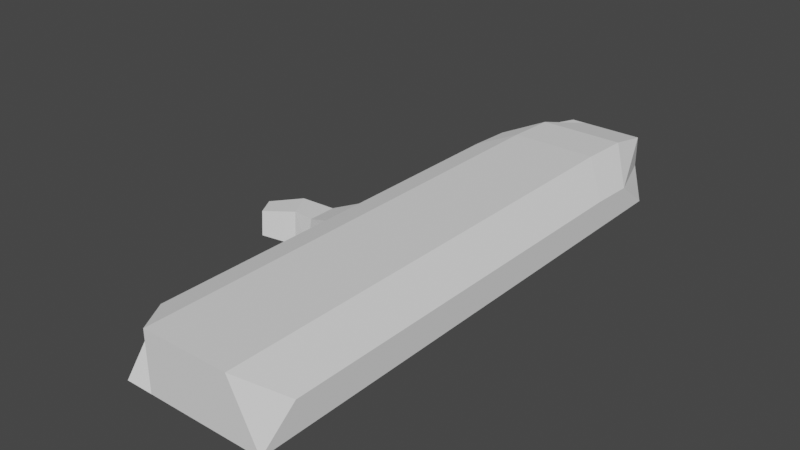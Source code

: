 # Source: SpaceSHIP.blend  (saved by Blender 3.4.6; exported with 4.5.12 LTS)
import bpy
from mathutils import Matrix  # noqa: F401  (used for matrix-valued properties, if any)

bpy.ops.wm.read_factory_settings(use_empty=True)
scene = bpy.context.scene
scene.name = 'Scene'

# ---- collections
col_collection = bpy.data.collections.new('Collection'); scene.collection.children.link(col_collection)

# ---- world
world_world = bpy.data.worlds.new('World'); scene.world = world_world
world_world.use_nodes = True; world_world.node_tree.nodes.clear()
_N = world_world.node_tree.nodes; _L = world_world.node_tree.links
n0 = _N.new('ShaderNodeOutputWorld'); n0.name = 'World Output'; n0.location = (300, 300)
n1 = _N.new('ShaderNodeBackground'); n1.name = 'Background'; n1.location = (10, 300)
n1.inputs[0].default_value = (0.05088, 0.05088, 0.05088, 1.0)
_L.new(n1.outputs[0], n0.inputs[0])
n0.is_active_output = True
world_world.color = (0.05088, 0.05088, 0.05088)
world_world.use_sun_shadow = False
world_world.sun_shadow_jitter_overblur = 0.0

# ---- meshes
me_cube_001 = bpy.data.meshes.new('Cube.001')
me_cube_001.from_pydata([(-0.5, -1.988, -0.2), (-0.5, -1.726, 0.1451), (-0.2729, 1.988, -0.1083), (-0.2729, 1.988, 0.1083), (0.5, -1.988, -0.2), (0.5, -1.738, 0.002521), (0.2684, 1.988, -0.1083), (0.2684, 1.988, 0.1083), (-0.5, 1.652, -0.1087), (-0.5, 1.29, -0.2), (-0.5, 0.9287, -0.2), (-0.5, 0.5673, -0.2), (-0.5, 0.2059, -0.2), (-0.5, -0.1556, -0.2), (-0.5, -0.517, -0.2), (-0.5, -0.8784, -0.2), (-0.5, -1.24, -0.2), (-0.5, -1.601, -0.2), (-0.5, -1.395, 0.1451), (-0.5, -1.085, 0.1451), (-0.5, -0.7755, 0.1451), (-0.5, -0.4657, 0.1451), (-0.5, -0.1559, 0.1451), (-0.5, 0.1539, 0.1451), (-0.5, 0.4637, 0.1451), (-0.5, 0.7735, 0.1451), (-0.5, 1.083, 0.1451), (-0.5, 1.393, 0.1321), (0.5, -1.601, -0.2), (0.5, -1.24, -0.2), (0.5, -0.8784, -0.2), (0.5, -0.517, -0.2), (0.5, -0.1556, -0.2), (0.5, 0.2059, -0.2), (0.5, 0.5673, -0.2), (0.5, 0.9287, -0.2), (0.5, 1.29, -0.2), (0.5, 1.652, -0.2), (0.5, 1.404, -0.01062), (0.5, 1.092, 0.002521), (0.5, 0.7803, 0.002521), (0.5, 0.4682, 0.002521), (0.5, 0.1562, 0.002521), (0.5, -0.1559, 0.002521), (0.5, -0.4679, 0.002521), (0.5, -0.78, 0.002521), (0.5, -1.092, 0.002521), (0.5, -1.404, 0.002521), (0.1562, 1.988, -0.1083), (0.04792, 1.988, -0.1083), (-0.06034, 1.988, -0.1083), (-0.1686, 1.988, -0.1083), (-0.1686, 1.988, 0.1083), (-0.06034, 1.988, 0.1083), (0.04792, 1.988, 0.1083), (0.1562, 1.988, 0.1083), (-0.3073, -1.988, -0.2), (-0.1073, -1.988, -0.2), (0.09267, -1.988, -0.2), (0.2927, -1.988, -0.2), (0.2927, -1.988, 0.2), (0.09267, -1.988, 0.2), (-0.1073, -1.988, 0.2), (-0.3073, -1.988, 0.2), (-0.3073, 1.652, 0.1848), (-0.1073, 1.652, 0.1848), (0.09267, 1.652, 0.1848), (0.2927, 1.652, 0.1848), (-0.3073, 1.29, 0.2), (-0.1073, 1.29, 0.2), (0.09267, 1.29, 0.2), (0.2927, 1.29, 0.2), (-0.3073, 0.9287, 0.2), (-0.1073, 0.9287, 0.2), (0.09267, 0.9287, 0.2), (0.2927, 0.9287, 0.2), (-0.3073, 0.5673, 0.2), (-0.1073, 0.5673, 0.2), (0.09267, 0.5673, 0.2), (0.2927, 0.5673, 0.2), (-0.3073, 0.2059, 0.2), (-0.1073, 0.2059, 0.2), (0.09267, 0.2059, 0.2), (0.2927, 0.2059, 0.2), (-0.3073, -0.1556, 0.2), (-0.1073, -0.1556, 0.2), (0.09267, -0.1556, 0.2), (0.2927, -0.1556, 0.2), (-0.3073, -0.517, 0.2), (-0.1073, -0.517, 0.2), (0.09267, -0.517, 0.2), (0.2927, -0.517, 0.2), (-0.3073, -0.8784, 0.2), (-0.1073, -0.8784, 0.2), (0.09267, -0.8784, 0.2), (0.2927, -0.8784, 0.2), (-0.3073, -1.24, 0.2), (-0.1073, -1.24, 0.2), (0.09267, -1.24, 0.2), (0.2927, -1.24, 0.2), (-0.3073, -1.601, 0.2), (-0.1073, -1.601, 0.2), (0.09267, -1.601, 0.2), (0.2927, -1.601, 0.2), (0.2927, 1.652, -0.2), (0.09267, 1.652, -0.2), (-0.1073, 1.652, -0.2), (-0.3073, 1.652, -0.2), (0.2927, 1.29, -0.2), (0.09267, 1.29, -0.2), (-0.1073, 1.29, -0.2), (-0.3073, 1.29, -0.2), (0.2927, 0.9287, -0.2), (0.09267, 0.9287, -0.2), (-0.1073, 0.9287, -0.2), (-0.3073, 0.9287, -0.2), (0.2927, 0.5673, -0.2), (0.09267, 0.5673, -0.2), (-0.1073, 0.5673, -0.2), (-0.3073, 0.5673, -0.2), (0.2927, 0.2059, -0.2), (0.09267, 0.2059, -0.2), (-0.1073, 0.2059, -0.2), (-0.3073, 0.2059, -0.2), (0.2927, -0.1556, -0.2), (0.09267, -0.1556, -0.2), (-0.1073, -0.1556, -0.2), (-0.3073, -0.1556, -0.2), (0.2927, -0.517, -0.2), (0.09267, -0.517, -0.2), (-0.1073, -0.517, -0.2), (-0.3073, -0.517, -0.2), (0.2927, -0.8784, -0.2), (0.09267, -0.8784, -0.2), (-0.1073, -0.8784, -0.2), (-0.3073, -0.8784, -0.2), (0.2927, -1.24, -0.2), (0.09267, -1.24, -0.2), (-0.1073, -1.24, -0.2), (-0.3073, -1.24, -0.2), (0.2927, -1.601, -0.2), (0.09267, -1.601, -0.2), (-0.1073, -1.601, -0.2), (-0.3073, -1.601, -0.2), (-0.6693, -0.2168, -0.1371), (-0.6693, -0.4465, -0.1371), (-0.6693, -0.4139, 0.08223), (-0.6693, -0.217, 0.08223), (-0.9089, -0.2295, -0.1371), (-0.8, -0.4318, -0.1371), (-0.8155, -0.4031, 0.08223), (-0.9088, -0.2297, 0.08223), (-1.094, -0.3618, -0.1078), (-1.015, -0.51, -0.1078), (-1.026, -0.4889, 0.05289), (-1.094, -0.3619, 0.05289)], [], [(8, 27, 3, 2), (48, 55, 7, 6), (28, 47, 5, 4), (56, 63, 1, 0), (140, 28, 4, 59), (100, 18, 1, 63), (52, 3, 27, 64), (64, 27, 26, 68), (68, 26, 25, 72), (72, 25, 24, 76), (76, 24, 23, 80), (80, 23, 22, 84), (84, 22, 21, 88), (88, 21, 20, 92), (92, 20, 19, 96), (96, 19, 18, 100), (48, 6, 37, 104), (104, 37, 36, 108), (108, 36, 35, 112), (112, 35, 34, 116), (116, 34, 33, 120), (120, 33, 32, 124), (124, 32, 31, 128), (128, 31, 30, 132), (132, 30, 29, 136), (136, 29, 28, 140), (6, 7, 38, 37), (37, 38, 39, 36), (36, 39, 40, 35), (35, 40, 41, 34), (34, 41, 42, 33), (33, 42, 43, 32), (32, 43, 44, 31), (31, 44, 45, 30), (30, 45, 46, 29), (29, 46, 47, 28), (0, 1, 18, 17), (17, 18, 19, 16), (16, 19, 20, 15), (15, 20, 21, 14), (14, 21, 146, 145), (13, 22, 23, 12), (12, 23, 24, 11), (11, 24, 25, 10), (10, 25, 26, 9), (9, 26, 27, 8), (16, 139, 143, 17), (139, 138, 142, 143), (138, 137, 141, 142), (137, 136, 140, 141), (15, 135, 139, 16), (135, 134, 138, 139), (134, 133, 137, 138), (133, 132, 136, 137), (14, 131, 135, 15), (131, 130, 134, 135), (130, 129, 133, 134), (129, 128, 132, 133), (13, 127, 131, 14), (127, 126, 130, 131), (126, 125, 129, 130), (125, 124, 128, 129), (12, 123, 127, 13), (123, 122, 126, 127), (122, 121, 125, 126), (121, 120, 124, 125), (11, 119, 123, 12), (119, 118, 122, 123), (118, 117, 121, 122), (117, 116, 120, 121), (10, 115, 119, 11), (115, 114, 118, 119), (114, 113, 117, 118), (113, 112, 116, 117), (9, 111, 115, 10), (111, 110, 114, 115), (110, 109, 113, 114), (109, 108, 112, 113), (8, 107, 111, 9), (107, 106, 110, 111), (106, 105, 109, 110), (105, 104, 108, 109), (2, 51, 107, 8), (51, 50, 106, 107), (50, 49, 105, 106), (49, 48, 104, 105), (46, 99, 103, 47), (99, 98, 102, 103), (98, 97, 101, 102), (97, 96, 100, 101), (45, 95, 99, 46), (95, 94, 98, 99), (94, 93, 97, 98), (93, 92, 96, 97), (44, 91, 95, 45), (91, 90, 94, 95), (90, 89, 93, 94), (89, 88, 92, 93), (43, 87, 91, 44), (87, 86, 90, 91), (86, 85, 89, 90), (85, 84, 88, 89), (42, 83, 87, 43), (83, 82, 86, 87), (82, 81, 85, 86), (81, 80, 84, 85), (41, 79, 83, 42), (79, 78, 82, 83), (78, 77, 81, 82), (77, 76, 80, 81), (40, 75, 79, 41), (75, 74, 78, 79), (74, 73, 77, 78), (73, 72, 76, 77), (39, 71, 75, 40), (71, 70, 74, 75), (70, 69, 73, 74), (69, 68, 72, 73), (38, 67, 71, 39), (67, 66, 70, 71), (66, 65, 69, 70), (65, 64, 68, 69), (7, 55, 67, 38), (55, 54, 66, 67), (54, 53, 65, 66), (53, 52, 64, 65), (47, 103, 60, 5), (103, 102, 61, 60), (102, 101, 62, 61), (101, 100, 63, 62), (17, 143, 56, 0), (143, 142, 57, 56), (142, 141, 58, 57), (141, 140, 59, 58), (4, 5, 60, 59), (59, 60, 61, 58), (58, 61, 62, 57), (57, 62, 63, 56), (2, 3, 52, 51), (51, 52, 53, 50), (50, 53, 54, 49), (49, 54, 55, 48), (147, 144, 148, 151), (21, 22, 147, 146), (22, 13, 144, 147), (13, 14, 145, 144), (149, 150, 154, 153), (146, 147, 151, 150), (145, 146, 150, 149), (144, 145, 149, 148), (153, 154, 155, 152), (148, 149, 153, 152), (151, 148, 152, 155), (150, 151, 155, 154)])
_uv = me_cube_001.uv_layers.new(name='UVMap')
_uv.uv.foreach_set('vector', [0.375, 0.2289, 0.625, 0.2289, 0.625, 0.25, 0.375, 0.25, 0.375, 0.4482, 0.625, 0.4482, 0.625, 0.5, 0.375, 0.5, 0.375, 0.7257, 0.625, 0.7257, 0.625, 0.75, 0.375, 0.75, 0.375, 0.9518, 0.625, 0.9518, 0.625, 1.0, 0.375, 1.0, 0.3232, 0.7257, 0.375, 0.7257, 0.375, 0.75, 0.3232, 0.75, 0.8268, 0.7257, 0.875, 0.7257, 0.875, 0.75, 0.8268, 0.75, 0.8268, 0.5, 0.875, 0.5, 0.875, 0.5211, 0.8268, 0.5211, 0.8268, 0.5211, 0.875, 0.5211, 0.875, 0.5439, 0.8268, 0.5439, 0.8268, 0.5439, 0.875, 0.5439, 0.875, 0.5666, 0.8268, 0.5666, 0.8268, 0.5666, 0.875, 0.5666, 0.875, 0.5893, 0.8268, 0.5893, 0.8268, 0.5893, 0.875, 0.5893, 0.875, 0.6121, 0.8268, 0.6121, 0.8268, 0.6121, 0.875, 0.6121, 0.875, 0.6348, 0.8268, 0.6348, 0.8268, 0.6348, 0.875, 0.6348, 0.875, 0.6575, 0.8268, 0.6575, 0.8268, 0.6575, 0.875, 0.6575, 0.875, 0.6802, 0.8268, 0.6802, 0.8268, 0.6802, 0.875, 0.6802, 0.875, 0.703, 0.8268, 0.703, 0.8268, 0.703, 0.875, 0.703, 0.875, 0.7257, 0.8268, 0.7257, 0.3232, 0.5, 0.375, 0.5, 0.375, 0.5211, 0.3232, 0.5211, 0.3232, 0.5211, 0.375, 0.5211, 0.375, 0.5439, 0.3232, 0.5439, 0.3232, 0.5439, 0.375, 0.5439, 0.375, 0.5666, 0.3232, 0.5666, 0.3232, 0.5666, 0.375, 0.5666, 0.375, 0.5893, 0.3232, 0.5893, 0.3232, 0.5893, 0.375, 0.5893, 0.375, 0.6121, 0.3232, 0.6121, 0.3232, 0.6121, 0.375, 0.6121, 0.375, 0.6348, 0.3232, 0.6348, 0.3232, 0.6348, 0.375, 0.6348, 0.375, 0.6575, 0.3232, 0.6575, 0.3232, 0.6575, 0.375, 0.6575, 0.375, 0.6802, 0.3232, 0.6802, 0.3232, 0.6802, 0.375, 0.6802, 0.375, 0.703, 0.3232, 0.703, 0.3232, 0.703, 0.375, 0.703, 0.375, 0.7257, 0.3232, 0.7257, 0.375, 0.5, 0.625, 0.5, 0.625, 0.5211, 0.375, 0.5211, 0.375, 0.5211, 0.625, 0.5211, 0.625, 0.5439, 0.375, 0.5439, 0.375, 0.5439, 0.625, 0.5439, 0.625, 0.5666, 0.375, 0.5666, 0.375, 0.5666, 0.625, 0.5666, 0.625, 0.5893, 0.375, 0.5893, 0.375, 0.5893, 0.625, 0.5893, 0.625, 0.6121, 0.375, 0.6121, 0.375, 0.6121, 0.625, 0.6121, 0.625, 0.6348, 0.375, 0.6348, 0.375, 0.6348, 0.625, 0.6348, 0.625, 0.6575, 0.375, 0.6575, 0.375, 0.6575, 0.625, 0.6575, 0.625, 0.6802, 0.375, 0.6802, 0.375, 0.6802, 0.625, 0.6802, 0.625, 0.703, 0.375, 0.703, 0.375, 0.703, 0.625, 0.703, 0.625, 0.7257, 0.375, 0.7257, 0.375, 0.0, 0.625, 0.0, 0.625, 0.02431, 0.375, 0.02431, 0.375, 0.02431, 0.625, 0.02431, 0.625, 0.04704, 0.375, 0.04704, 0.375, 0.04704, 0.625, 0.04704, 0.625, 0.06976, 0.375, 0.06976, 0.375, 0.06976, 0.625, 0.06976, 0.625, 0.09249, 0.375, 0.09249, 0.375, 0.09249, 0.625, 0.09249, 0.625, 0.09249, 0.375, 0.09249, 0.375, 0.1152, 0.625, 0.1152, 0.625, 0.1379, 0.375, 0.1379, 0.375, 0.1379, 0.625, 0.1379, 0.625, 0.1607, 0.375, 0.1607, 0.375, 0.1607, 0.625, 0.1607, 0.625, 0.1834, 0.375, 0.1834, 0.375, 0.1834, 0.625, 0.1834, 0.625, 0.2061, 0.375, 0.2061, 0.375, 0.2061, 0.625, 0.2061, 0.625, 0.2289, 0.375, 0.2289, 0.125, 0.703, 0.1732, 0.703, 0.1732, 0.7257, 0.125, 0.7257, 0.1732, 0.703, 0.2232, 0.703, 0.2232, 0.7257, 0.1732, 0.7257, 0.2232, 0.703, 0.2732, 0.703, 0.2732, 0.7257, 0.2232, 0.7257, 0.2732, 0.703, 0.3232, 0.703, 0.3232, 0.7257, 0.2732, 0.7257, 0.125, 0.6802, 0.1732, 0.6802, 0.1732, 0.703, 0.125, 0.703, 0.1732, 0.6802, 0.2232, 0.6802, 0.2232, 0.703, 0.1732, 0.703, 0.2232, 0.6802, 0.2732, 0.6802, 0.2732, 0.703, 0.2232, 0.703, 0.2732, 0.6802, 0.3232, 0.6802, 0.3232, 0.703, 0.2732, 0.703, 0.125, 0.6575, 0.1732, 0.6575, 0.1732, 0.6802, 0.125, 0.6802, 0.1732, 0.6575, 0.2232, 0.6575, 0.2232, 0.6802, 0.1732, 0.6802, 0.2232, 0.6575, 0.2732, 0.6575, 0.2732, 0.6802, 0.2232, 0.6802, 0.2732, 0.6575, 0.3232, 0.6575, 0.3232, 0.6802, 0.2732, 0.6802, 0.125, 0.6348, 0.1732, 0.6348, 0.1732, 0.6575, 0.125, 0.6575, 0.1732, 0.6348, 0.2232, 0.6348, 0.2232, 0.6575, 0.1732, 0.6575, 0.2232, 0.6348, 0.2732, 0.6348, 0.2732, 0.6575, 0.2232, 0.6575, 0.2732, 0.6348, 0.3232, 0.6348, 0.3232, 0.6575, 0.2732, 0.6575, 0.125, 0.6121, 0.1732, 0.6121, 0.1732, 0.6348, 0.125, 0.6348, 0.1732, 0.6121, 0.2232, 0.6121, 0.2232, 0.6348, 0.1732, 0.6348, 0.2232, 0.6121, 0.2732, 0.6121, 0.2732, 0.6348, 0.2232, 0.6348, 0.2732, 0.6121, 0.3232, 0.6121, 0.3232, 0.6348, 0.2732, 0.6348, 0.125, 0.5893, 0.1732, 0.5893, 0.1732, 0.6121, 0.125, 0.6121, 0.1732, 0.5893, 0.2232, 0.5893, 0.2232, 0.6121, 0.1732, 0.6121, 0.2232, 0.5893, 0.2732, 0.5893, 0.2732, 0.6121, 0.2232, 0.6121, 0.2732, 0.5893, 0.3232, 0.5893, 0.3232, 0.6121, 0.2732, 0.6121, 0.125, 0.5666, 0.1732, 0.5666, 0.1732, 0.5893, 0.125, 0.5893, 0.1732, 0.5666, 0.2232, 0.5666, 0.2232, 0.5893, 0.1732, 0.5893, 0.2232, 0.5666, 0.2732, 0.5666, 0.2732, 0.5893, 0.2232, 0.5893, 0.2732, 0.5666, 0.3232, 0.5666, 0.3232, 0.5893, 0.2732, 0.5893, 0.125, 0.5439, 0.1732, 0.5439, 0.1732, 0.5666, 0.125, 0.5666, 0.1732, 0.5439, 0.2232, 0.5439, 0.2232, 0.5666, 0.1732, 0.5666, 0.2232, 0.5439, 0.2732, 0.5439, 0.2732, 0.5666, 0.2232, 0.5666, 0.2732, 0.5439, 0.3232, 0.5439, 0.3232, 0.5666, 0.2732, 0.5666, 0.125, 0.5211, 0.1732, 0.5211, 0.1732, 0.5439, 0.125, 0.5439, 0.1732, 0.5211, 0.2232, 0.5211, 0.2232, 0.5439, 0.1732, 0.5439, 0.2232, 0.5211, 0.2732, 0.5211, 0.2732, 0.5439, 0.2232, 0.5439, 0.2732, 0.5211, 0.3232, 0.5211, 0.3232, 0.5439, 0.2732, 0.5439, 0.125, 0.5, 0.1732, 0.5, 0.1732, 0.5211, 0.125, 0.5211, 0.1732, 0.5, 0.2232, 0.5, 0.2232, 0.5211, 0.1732, 0.5211, 0.2232, 0.5, 0.2732, 0.5, 0.2732, 0.5211, 0.2232, 0.5211, 0.2732, 0.5, 0.3232, 0.5, 0.3232, 0.5211, 0.2732, 0.5211, 0.625, 0.703, 0.6768, 0.703, 0.6768, 0.7257, 0.625, 0.7257, 0.6768, 0.703, 0.7268, 0.703, 0.7268, 0.7257, 0.6768, 0.7257, 0.7268, 0.703, 0.7768, 0.703, 0.7768, 0.7257, 0.7268, 0.7257, 0.7768, 0.703, 0.8268, 0.703, 0.8268, 0.7257, 0.7768, 0.7257, 0.625, 0.6802, 0.6768, 0.6802, 0.6768, 0.703, 0.625, 0.703, 0.6768, 0.6802, 0.7268, 0.6802, 0.7268, 0.703, 0.6768, 0.703, 0.7268, 0.6802, 0.7768, 0.6802, 0.7768, 0.703, 0.7268, 0.703, 0.7768, 0.6802, 0.8268, 0.6802, 0.8268, 0.703, 0.7768, 0.703, 0.625, 0.6575, 0.6768, 0.6575, 0.6768, 0.6802, 0.625, 0.6802, 0.6768, 0.6575, 0.7268, 0.6575, 0.7268, 0.6802, 0.6768, 0.6802, 0.7268, 0.6575, 0.7768, 0.6575, 0.7768, 0.6802, 0.7268, 0.6802, 0.7768, 0.6575, 0.8268, 0.6575, 0.8268, 0.6802, 0.7768, 0.6802, 0.625, 0.6348, 0.6768, 0.6348, 0.6768, 0.6575, 0.625, 0.6575, 0.6768, 0.6348, 0.7268, 0.6348, 0.7268, 0.6575, 0.6768, 0.6575, 0.7268, 0.6348, 0.7768, 0.6348, 0.7768, 0.6575, 0.7268, 0.6575, 0.7768, 0.6348, 0.8268, 0.6348, 0.8268, 0.6575, 0.7768, 0.6575, 0.625, 0.6121, 0.6768, 0.6121, 0.6768, 0.6348, 0.625, 0.6348, 0.6768, 0.6121, 0.7268, 0.6121, 0.7268, 0.6348, 0.6768, 0.6348, 0.7268, 0.6121, 0.7768, 0.6121, 0.7768, 0.6348, 0.7268, 0.6348, 0.7768, 0.6121, 0.8268, 0.6121, 0.8268, 0.6348, 0.7768, 0.6348, 0.625, 0.5893, 0.6768, 0.5893, 0.6768, 0.6121, 0.625, 0.6121, 0.6768, 0.5893, 0.7268, 0.5893, 0.7268, 0.6121, 0.6768, 0.6121, 0.7268, 0.5893, 0.7768, 0.5893, 0.7768, 0.6121, 0.7268, 0.6121, 0.7768, 0.5893, 0.8268, 0.5893, 0.8268, 0.6121, 0.7768, 0.6121, 0.625, 0.5666, 0.6768, 0.5666, 0.6768, 0.5893, 0.625, 0.5893, 0.6768, 0.5666, 0.7268, 0.5666, 0.7268, 0.5893, 0.6768, 0.5893, 0.7268, 0.5666, 0.7768, 0.5666, 0.7768, 0.5893, 0.7268, 0.5893, 0.7768, 0.5666, 0.8268, 0.5666, 0.8268, 0.5893, 0.7768, 0.5893, 0.625, 0.5439, 0.6768, 0.5439, 0.6768, 0.5666, 0.625, 0.5666, 0.6768, 0.5439, 0.7268, 0.5439, 0.7268, 0.5666, 0.6768, 0.5666, 0.7268, 0.5439, 0.7768, 0.5439, 0.7768, 0.5666, 0.7268, 0.5666, 0.7768, 0.5439, 0.8268, 0.5439, 0.8268, 0.5666, 0.7768, 0.5666, 0.625, 0.5211, 0.6768, 0.5211, 0.6768, 0.5439, 0.625, 0.5439, 0.6768, 0.5211, 0.7268, 0.5211, 0.7268, 0.5439, 0.6768, 0.5439, 0.7268, 0.5211, 0.7768, 0.5211, 0.7768, 0.5439, 0.7268, 0.5439, 0.7768, 0.5211, 0.8268, 0.5211, 0.8268, 0.5439, 0.7768, 0.5439, 0.625, 0.5, 0.6768, 0.5, 0.6768, 0.5211, 0.625, 0.5211, 0.6768, 0.5, 0.7268, 0.5, 0.7268, 0.5211, 0.6768, 0.5211, 0.7268, 0.5, 0.7768, 0.5, 0.7768, 0.5211, 0.7268, 0.5211, 0.7768, 0.5, 0.8268, 0.5, 0.8268, 0.5211, 0.7768, 0.5211, 0.625, 0.7257, 0.6768, 0.7257, 0.6768, 0.75, 0.625, 0.75, 0.6768, 0.7257, 0.7268, 0.7257, 0.7268, 0.75, 0.6768, 0.75, 0.7268, 0.7257, 0.7768, 0.7257, 0.7768, 0.75, 0.7268, 0.75, 0.7768, 0.7257, 0.8268, 0.7257, 0.8268, 0.75, 0.7768, 0.75, 0.125, 0.7257, 0.1732, 0.7257, 0.1732, 0.75, 0.125, 0.75, 0.1732, 0.7257, 0.2232, 0.7257, 0.2232, 0.75, 0.1732, 0.75, 0.2232, 0.7257, 0.2732, 0.7257, 0.2732, 0.75, 0.2232, 0.75, 0.2732, 0.7257, 0.3232, 0.7257, 0.3232, 0.75, 0.2732, 0.75, 0.375, 0.75, 0.625, 0.75, 0.625, 0.8018, 0.375, 0.8018, 0.375, 0.8018, 0.625, 0.8018, 0.625, 0.8518, 0.375, 0.8518, 0.375, 0.8518, 0.625, 0.8518, 0.625, 0.9018, 0.375, 0.9018, 0.375, 0.9018, 0.625, 0.9018, 0.625, 0.9518, 0.375, 0.9518, 0.375, 0.25, 0.625, 0.25, 0.625, 0.2982, 0.375, 0.2982, 0.375, 0.2982, 0.625, 0.2982, 0.625, 0.3482, 0.375, 0.3482, 0.375, 0.3482, 0.625, 0.3482, 0.625, 0.3982, 0.375, 0.3982, 0.375, 0.3982, 0.625, 0.3982, 0.625, 0.4482, 0.375, 0.4482, 0.625, 0.1152, 0.375, 0.1152, 0.375, 0.1152, 0.625, 0.1152, 0.875, 0.6575, 0.875, 0.6348, 0.875, 0.6348, 0.875, 0.6575, 0.625, 0.1152, 0.375, 0.1152, 0.375, 0.1152, 0.625, 0.1152, 0.125, 0.6348, 0.125, 0.6575, 0.125, 0.6575, 0.125, 0.6348, 0.375, 0.09249, 0.625, 0.09249, 0.625, 0.09249, 0.375, 0.09249, 0.875, 0.6575, 0.875, 0.6348, 0.875, 0.6348, 0.875, 0.6575, 0.375, 0.09249, 0.625, 0.09249, 0.625, 0.09249, 0.375, 0.09249, 0.125, 0.6348, 0.125, 0.6575, 0.125, 0.6575, 0.125, 0.6348, 0.375, 0.09249, 0.625, 0.09249, 0.625, 0.1152, 0.375, 0.1152, 0.125, 0.6348, 0.125, 0.6575, 0.125, 0.6575, 0.125, 0.6348, 0.625, 0.1152, 0.375, 0.1152, 0.375, 0.1152, 0.625, 0.1152, 0.875, 0.6575, 0.875, 0.6348, 0.875, 0.6348, 0.875, 0.6575])
me_cube_001.update()

# ---- objects
ob_cube = bpy.data.objects.new('Cube', me_cube_001)

# ---- transforms, parenting, visibility, modifiers, constraints
ob_cube.location = (0.0, 0.0, 0.0)

# ---- collection membership
col_collection.objects.link(ob_cube)

# ---- scene / render settings (as saved in the file)
scene.frame_start = 1; scene.frame_end = 250; scene.frame_set(1)
scene.render.engine = 'BLENDER_EEVEE_NEXT'
scene.cycles.sampling_pattern = 'TABULATED_SOBOL'
scene.cycles.use_light_tree = False
scene.view_settings.view_transform = 'Filmic'
bpy.context.view_layer.update()

# ---- added for rendering (the .blend has no active camera and no usable light): camera, sun
cam_auto = bpy.data.cameras.new('AutoCamera')
cam_auto.lens = 50.0
cam_auto.sensor_width = 36.0
cam_auto.clip_end = 1000.0
ob_auto_camera = bpy.data.objects.new('AutoCamera', cam_auto)
scene.collection.objects.link(ob_auto_camera)
ob_auto_camera.location = (3.68328, -4.77657, 3.18438)
ob_auto_camera.rotation_euler = (1.09748, -7.21219e-08, 0.694738)
scene.camera = ob_auto_camera
light_auto_sun = bpy.data.lights.new('AutoSun', 'SUN')
light_auto_sun.energy = 3.0
light_auto_sun.angle = 0.0523599
ob_auto_sun = bpy.data.objects.new('AutoSun', light_auto_sun)
scene.collection.objects.link(ob_auto_sun)
ob_auto_sun.rotation_euler = (0.872665, 0.174533, 0.523599)
bpy.context.view_layer.update()
